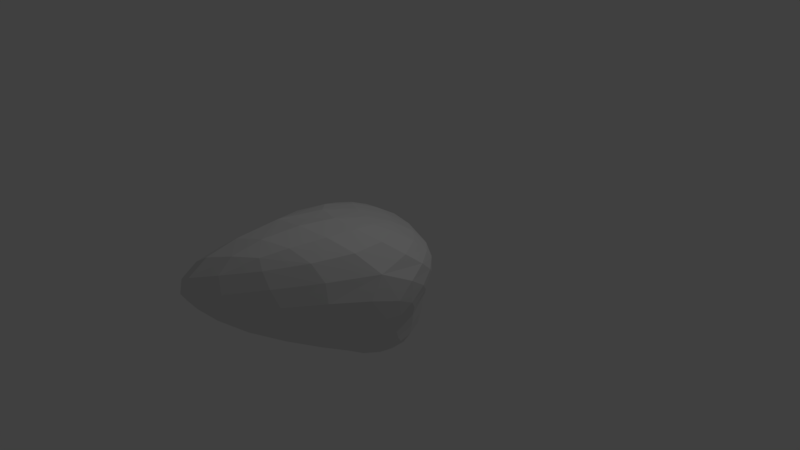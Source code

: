 # Source: rock3.blend  (saved by Blender 2.78.0; exported with 4.5.12 LTS)
import bpy
from mathutils import Matrix  # noqa: F401  (used for matrix-valued properties, if any)

bpy.ops.wm.read_factory_settings(use_empty=True)
scene = bpy.context.scene
scene.name = 'Scene'

# ---- collections
col_collection_1 = bpy.data.collections.new('Collection 1'); scene.collection.children.link(col_collection_1)

# ---- world
world_world = bpy.data.worlds.new('World'); scene.world = world_world
world_world.color = (0.05088, 0.05088, 0.05088)
world_world.use_sun_shadow = False
world_world.sun_shadow_jitter_overblur = 0.0
world_world.cycles.sampling_method = 'MANUAL'

# ---- cameras
cam_camera = bpy.data.cameras.new('Camera')
cam_camera.clip_end = 100.0
cam_camera.lens = 35.0
cam_camera.sensor_width = 32.0
cam_camera.sensor_height = 18.0
cam_camera.ortho_scale = 7.314
cam_camera.dof.focus_distance = 0.0
cam_camera.dof.aperture_fstop = 128.0

# ---- lights
light_lamp = bpy.data.lights.new('Lamp', 'POINT')
light_lamp.transmission_factor = 0.0
light_lamp.cutoff_distance = 30.0
light_lamp.energy = 100.0
light_lamp.shadow_buffer_clip_start = 1.001
light_lamp.shadow_soft_size = 0.1
light_lamp.shadow_maximum_resolution = 0.006
light_lamp.use_absolute_resolution = True

# ---- meshes
me_icosphere = bpy.data.meshes.new('Icosphere')
me_icosphere.from_pydata([(0.6027, 0.5549, -1.657), (0.4455, -0.9541, -1.322), (-0.2764, -0.8506, -0.4472), (-0.8944, 0.0, -0.4472), (-0.2764, 0.8506, -0.4472), (0.7236, 0.5257, -0.4472), (-0.8709, -3.605, 0.32), (-1.156, -1.299, -0.6666), (-0.7236, 0.5257, 0.4472), (0.2764, 0.8506, 0.4472), (1.876, -0.4927, 0.6895), (0.04352, -1.825, 1.543)], [], [(0, 1, 2), (1, 0, 5), (0, 2, 3), (0, 3, 4), (0, 4, 5), (1, 5, 10), (2, 1, 6), (3, 2, 7), (4, 3, 8), (5, 4, 9), (1, 10, 6), (2, 6, 7), (3, 7, 8), (4, 8, 9), (5, 9, 10), (6, 10, 11), (7, 6, 11), (8, 7, 11), (9, 8, 11), (10, 9, 11)])
me_icosphere.use_remesh_preserve_volume = False
me_icosphere.use_remesh_preserve_attributes = False
me_icosphere.use_mirror_vertex_groups = False
me_icosphere.update()

# ---- objects
ob_icosphere = bpy.data.objects.new('Icosphere', me_icosphere)
ob_lamp = bpy.data.objects.new('Lamp', light_lamp)
ob_camera = bpy.data.objects.new('Camera', cam_camera)

# ---- transforms, parenting, visibility, modifiers, constraints
ob_icosphere.location = (0.0, 0.0, 0.0)
ob_icosphere.lineart.crease_threshold = 0.0
_m = ob_icosphere.modifiers.new('Subsurf', 'SUBSURF')
_m.uv_smooth = 'PRESERVE_CORNERS'
_m.quality = 2
_m.show_only_control_edges = False
ob_lamp.location = (4.076, 1.005, 5.904)
ob_lamp.rotation_euler = (0.6503, 0.05522, 1.866)
ob_lamp.lock_rotations_4d = False
ob_lamp.empty_display_type = 'ARROWS'
ob_lamp.color = (0.0, 0.0, 0.0, 0.0)
ob_lamp.lineart.crease_threshold = 0.0
ob_camera.location = (7.481, -6.508, 5.344)
ob_camera.rotation_euler = (1.109, 0.0, 0.8149)
ob_camera.lock_rotations_4d = False
ob_camera.empty_display_type = 'ARROWS'
ob_camera.color = (0.0, 0.0, 0.0, 0.0)
ob_camera.display_type = 'WIRE'
ob_camera.lineart.crease_threshold = 0.0

# ---- collection membership
col_collection_1.objects.link(ob_icosphere)
col_collection_1.objects.link(ob_lamp)
col_collection_1.objects.link(ob_camera)

# ---- scene / render settings (as saved in the file)
scene.camera = ob_camera
scene.frame_start = 1; scene.frame_end = 250; scene.frame_set(1)
scene.render.engine = 'BLENDER_EEVEE_NEXT'
scene.render.resolution_percentage = 50
scene.render.dither_intensity = 0.0
scene.cycles.use_denoising = False
scene.cycles.samples = 128
scene.cycles.sampling_pattern = 'TABULATED_SOBOL'
scene.cycles.light_sampling_threshold = 0.0
scene.cycles.use_adaptive_sampling = False
scene.cycles.use_light_tree = False
scene.cycles.blur_glossy = 0.0
scene.cycles.sample_clamp_indirect = 0.0
scene.view_settings.view_transform = 'Standard'
bpy.context.view_layer.update()
